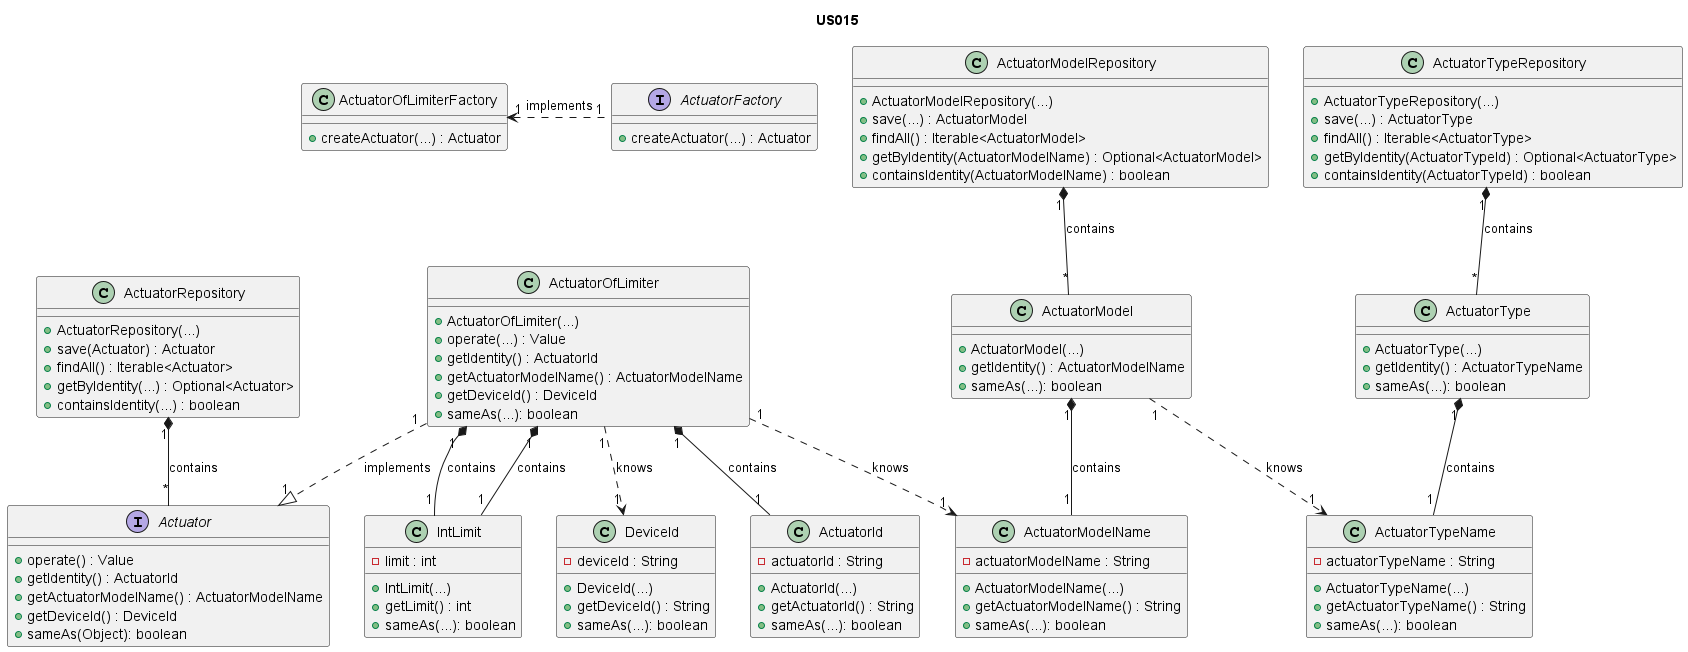

The diagram above was rendered by PlantUML. Its source (embedded in the PNG):
@startuml
'https://plantuml.com/class-diagram

title US015

/'
As Product Owner, I want the system to have a type of actuator that sets an
integer value in the range defined by [lower limit, upper limit].
'/

interface Actuator {
+ operate() : Value
+ getIdentity() : ActuatorId
+ getActuatorModelName() : ActuatorModelName
+ getDeviceId() : DeviceId
+ sameAs(Object): boolean
}

interface ActuatorFactory{
+ createActuator(...) : Actuator
}

class ActuatorOfLimiterFactory{
+ createActuator(...) : Actuator
}

class IntLimit {
- limit : int
+ IntLimit(...)
+ getLimit() : int
+ sameAs(...): boolean
}

class ActuatorId {
- actuatorId : String
+ ActuatorId(...)
+ getActuatorId() : String
+ sameAs(...): boolean
}

class ActuatorModelName {
- actuatorModelName : String
+ ActuatorModelName(...)
+ getActuatorModelName() : String
+ sameAs(...): boolean
}

class ActuatorType {
+ ActuatorType(...)
+ getIdentity() : ActuatorTypeName
+ sameAs(...): boolean
}

class ActuatorTypeName {
- actuatorTypeName : String
+ ActuatorTypeName(...)
+ getActuatorTypeName() : String
+ sameAs(...): boolean
}

class ActuatorModel {
+ ActuatorModel(...)
+ getIdentity() : ActuatorModelName
+ sameAs(...): boolean
}

class ActuatorRepository {
+ ActuatorRepository(...)
+ save(Actuator) : Actuator
+ findAll() : Iterable<Actuator>
+ getByIdentity(...) : Optional<Actuator>
+ containsIdentity(...) : boolean
}

class ActuatorTypeRepository {
+ ActuatorTypeRepository(...)
+ save(...) : ActuatorType
+ findAll() : Iterable<ActuatorType>
+ getByIdentity(ActuatorTypeId) : Optional<ActuatorType>
+ containsIdentity(ActuatorTypeId) : boolean
}

class ActuatorModelRepository {
+ ActuatorModelRepository(...)
+ save(...) : ActuatorModel
+ findAll() : Iterable<ActuatorModel>
+ getByIdentity(ActuatorModelName) : Optional<ActuatorModel>
+ containsIdentity(ActuatorModelName) : boolean
}

class DeviceId{
- deviceId : String
+ DeviceId(...)
+ getDeviceId() : String
+ sameAs(...): boolean
}


class ActuatorOfLimiter {
+ ActuatorOfLimiter(...)
+ operate(...) : Value
+ getIdentity() : ActuatorId
+ getActuatorModelName() : ActuatorModelName
+ getDeviceId() : DeviceId
+ sameAs(...): boolean
}

ActuatorFactory "1" .l.> "1" ActuatorOfLimiterFactory : implements
ActuatorOfLimiter "1" ..> "1" DeviceId : knows

ActuatorModel "1" *-- "1" ActuatorModelName : contains
ActuatorModel "1" ..> "1" ActuatorTypeName: knows
ActuatorOfLimiter "1" ..> "1" ActuatorModelName : knows

ActuatorOfLimiter "1" *-- "1" ActuatorId : contains

ActuatorType "1" *-- "1" ActuatorTypeName : contains
ActuatorOfLimiter "1" ..|> "1" Actuator : implements

ActuatorRepository "1" *-- "*" Actuator : contains
ActuatorTypeRepository "1" *-- "*" ActuatorType : contains
ActuatorModelRepository "1" *-- "*" ActuatorModel : contains

ActuatorOfLimiter "1" *-- "1" IntLimit : contains
ActuatorOfLimiter "1" *-- "1" IntLimit : contains




@enduml